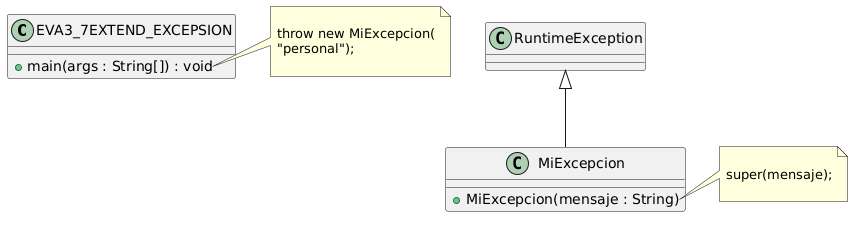

The diagram above was rendered by PlantUML. Its source (embedded in the PNG):
@startuml
class EVA3_7EXTEND_EXCEPSION {

    + main(args : String[]) : void
}

class MiExcepcion {
    + MiExcepcion(mensaje : String)
}

RuntimeException <|-- MiExcepcion

note right of EVA3_7EXTEND_EXCEPSION::main

throw new MiExcepcion(
"personal");

end note

note right of MiExcepcion::MiExcepcion

super(mensaje);

end note
@enduml